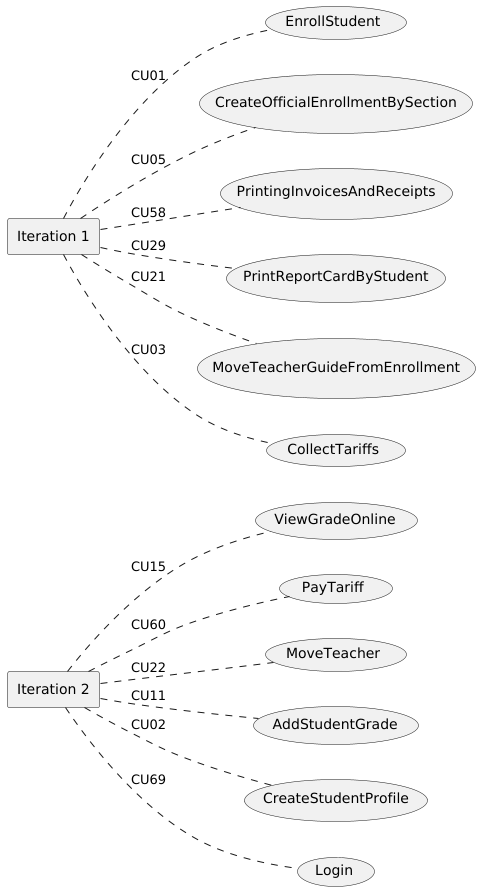

The diagram above was rendered by PlantUML. Its source (embedded in the PNG):
@startuml
'skinparam BackgroundColor transparent
left to right direction

rectangle "Iteration 2" as Iteration2

usecase CU15 as "ViewGradeOnline"
usecase CU60 as "PayTariff"
usecase CU22 as "MoveTeacher"
usecase CU11 as "AddStudentGrade"
usecase CU02 as "CreateStudentProfile"
usecase CU69 as "Login"

Iteration2 .. CU15 : CU15
Iteration2 .. CU60 : CU60
Iteration2 .. CU22 : CU22
Iteration2 .. CU11 : CU11
Iteration2 .. CU02 : CU02
Iteration2 .. CU69 : CU69



rectangle "Iteration 1" as Iteration1

usecase CU01 as "EnrollStudent"
usecase CU05 as "CreateOfficialEnrollmentBySection"
usecase CU58 as "PrintingInvoicesAndReceipts"
usecase CU29 as "PrintReportCardByStudent"
usecase CU21 as "MoveTeacherGuideFromEnrollment"
usecase CU03 as "CollectTariffs"

Iteration1 .. CU01 : CU01
Iteration1 .. CU05 : CU05
Iteration1 .. CU58 : CU58
Iteration1 .. CU29 : CU29
Iteration1 .. CU21 : CU21
Iteration1 .. CU03 : CU03

@enduml